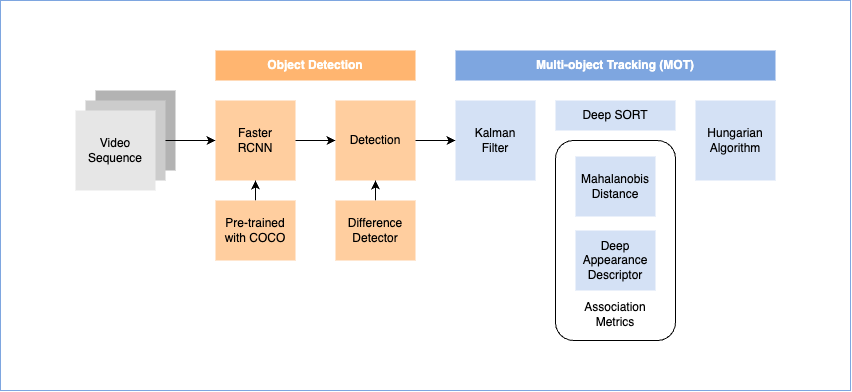

The diagram above was exported from draw.io. Its source (the exported page's mxGraphModel, read from the mxfile embedded in the PNG):
<mxGraphModel dx="1502" dy="1038" grid="1" gridSize="10" guides="1" tooltips="1" connect="1" arrows="1" fold="1" page="1" pageScale="1" pageWidth="850" pageHeight="1100" math="0" shadow="0">
  <root>
    <mxCell id="0" />
    <mxCell id="1" parent="0" />
    <mxCell id="2" value="" style="group" vertex="1" connectable="0" parent="1">
      <mxGeometry width="850" height="390" as="geometry" />
    </mxCell>
    <mxCell id="3" value="" style="rounded=0;whiteSpace=wrap;html=1;strokeColor=#7EA6E0;fontColor=#FFFFFF;fillColor=#FFFFFF;" vertex="1" parent="2">
      <mxGeometry width="850" height="390" as="geometry" />
    </mxCell>
    <mxCell id="4" value="" style="group" vertex="1" connectable="0" parent="2">
      <mxGeometry x="75" y="50" width="700" height="290" as="geometry" />
    </mxCell>
    <mxCell id="5" value="Faster&lt;br&gt;RCNN" style="whiteSpace=wrap;html=1;aspect=fixed;fillColor=#FFCE9F;strokeColor=none;" vertex="1" parent="4">
      <mxGeometry x="140" y="50" width="80" height="80" as="geometry" />
    </mxCell>
    <mxCell id="6" value="Detection" style="whiteSpace=wrap;html=1;aspect=fixed;fillColor=#FFCE9F;strokeColor=none;" vertex="1" parent="4">
      <mxGeometry x="260" y="50" width="80" height="80" as="geometry" />
    </mxCell>
    <mxCell id="7" value="" style="edgeStyle=orthogonalEdgeStyle;rounded=0;orthogonalLoop=1;jettySize=auto;html=1;" edge="1" parent="4" source="5" target="6">
      <mxGeometry relative="1" as="geometry" />
    </mxCell>
    <mxCell id="8" value="Kalman&lt;br&gt;Filter" style="whiteSpace=wrap;html=1;aspect=fixed;strokeColor=none;fillColor=#D4E1F5;" vertex="1" parent="4">
      <mxGeometry x="380" y="50" width="80" height="80" as="geometry" />
    </mxCell>
    <mxCell id="9" value="" style="edgeStyle=orthogonalEdgeStyle;rounded=0;orthogonalLoop=1;jettySize=auto;html=1;" edge="1" parent="4" source="6" target="8">
      <mxGeometry relative="1" as="geometry" />
    </mxCell>
    <mxCell id="10" value="Hungarian&lt;br&gt;Algorithm" style="whiteSpace=wrap;html=1;aspect=fixed;strokeColor=none;fillColor=#D4E1F5;" vertex="1" parent="4">
      <mxGeometry x="620" y="50" width="80" height="80" as="geometry" />
    </mxCell>
    <mxCell id="11" value="Deep SORT" style="whiteSpace=wrap;html=1;aspect=fixed;strokeColor=none;fillColor=#D4E1F5;" vertex="1" parent="4">
      <mxGeometry x="480" y="50" width="120" height="30" as="geometry" />
    </mxCell>
    <mxCell id="12" value="&lt;font color=&quot;#ffffff&quot;&gt;&lt;b&gt;Object Detection&lt;/b&gt;&lt;/font&gt;" style="rounded=0;whiteSpace=wrap;html=1;strokeColor=none;fillColor=#FFB570;" vertex="1" parent="4">
      <mxGeometry x="140" width="200" height="30" as="geometry" />
    </mxCell>
    <mxCell id="13" value="&lt;font color=&quot;#ffffff&quot;&gt;&lt;b&gt;Multi-object Tracking (MOT)&lt;/b&gt;&lt;/font&gt;" style="whiteSpace=wrap;html=1;aspect=fixed;fillColor=#7EA6E0;strokeColor=none;" vertex="1" parent="4">
      <mxGeometry x="380" width="320" height="30" as="geometry" />
    </mxCell>
    <mxCell id="14" value="" style="edgeStyle=orthogonalEdgeStyle;rounded=0;orthogonalLoop=1;jettySize=auto;html=1;" edge="1" parent="4" source="15" target="5">
      <mxGeometry relative="1" as="geometry" />
    </mxCell>
    <mxCell id="15" value="Pre-trained&lt;br&gt;with COCO" style="whiteSpace=wrap;html=1;aspect=fixed;fillColor=#FFCE9F;strokeColor=none;" vertex="1" parent="4">
      <mxGeometry x="140" y="150" width="80" height="60" as="geometry" />
    </mxCell>
    <mxCell id="16" value="" style="group" vertex="1" connectable="0" parent="4">
      <mxGeometry x="480" y="90" width="120" height="200" as="geometry" />
    </mxCell>
    <mxCell id="17" value="" style="rounded=1;whiteSpace=wrap;html=1;fillColor=none;" vertex="1" parent="16">
      <mxGeometry width="120" height="200" as="geometry" />
    </mxCell>
    <mxCell id="18" value="Deep Appearance&lt;br style=&quot;border-color: var(--border-color);&quot;&gt;Descriptor" style="whiteSpace=wrap;html=1;aspect=fixed;strokeColor=none;fillColor=#D4E1F5;" vertex="1" parent="16">
      <mxGeometry x="20" y="90" width="80" height="60" as="geometry" />
    </mxCell>
    <mxCell id="19" value="Mahalanobis&lt;br style=&quot;border-color: var(--border-color);&quot;&gt;Distance" style="whiteSpace=wrap;html=1;aspect=fixed;strokeColor=none;fillColor=#D4E1F5;" vertex="1" parent="16">
      <mxGeometry x="20" y="16" width="80" height="60" as="geometry" />
    </mxCell>
    <mxCell id="20" value="Association Metrics" style="text;strokeColor=none;align=center;fillColor=none;html=1;verticalAlign=middle;whiteSpace=wrap;rounded=0;" vertex="1" parent="16">
      <mxGeometry x="30" y="159" width="60" height="30" as="geometry" />
    </mxCell>
    <mxCell id="21" value="" style="edgeStyle=orthogonalEdgeStyle;rounded=0;orthogonalLoop=1;jettySize=auto;html=1;" edge="1" parent="4" source="22" target="6">
      <mxGeometry relative="1" as="geometry" />
    </mxCell>
    <mxCell id="22" value="Difference&lt;br&gt;Detector" style="whiteSpace=wrap;html=1;aspect=fixed;fillColor=#FFCE9F;strokeColor=none;" vertex="1" parent="4">
      <mxGeometry x="260" y="150" width="80" height="60" as="geometry" />
    </mxCell>
    <mxCell id="23" value="" style="group" vertex="1" connectable="0" parent="4">
      <mxGeometry y="40" width="100" height="100" as="geometry" />
    </mxCell>
    <mxCell id="24" value="Video Sequence" style="whiteSpace=wrap;html=1;aspect=fixed;strokeColor=none;fillColor=#B3B3B3;" vertex="1" parent="23">
      <mxGeometry x="20" width="80" height="80" as="geometry" />
    </mxCell>
    <mxCell id="25" value="Video Sequence" style="whiteSpace=wrap;html=1;aspect=fixed;strokeColor=none;fillColor=#CCCCCC;" vertex="1" parent="23">
      <mxGeometry x="10" y="10" width="80" height="80" as="geometry" />
    </mxCell>
    <mxCell id="26" value="Video Sequence" style="whiteSpace=wrap;html=1;aspect=fixed;strokeColor=none;fillColor=#E6E6E6;" vertex="1" parent="23">
      <mxGeometry y="20" width="80" height="80" as="geometry" />
    </mxCell>
    <mxCell id="27" value="" style="edgeStyle=orthogonalEdgeStyle;rounded=0;orthogonalLoop=1;jettySize=auto;html=1;fontColor=#FFFFFF;" edge="1" parent="4" source="25" target="5">
      <mxGeometry relative="1" as="geometry" />
    </mxCell>
  </root>
</mxGraphModel>